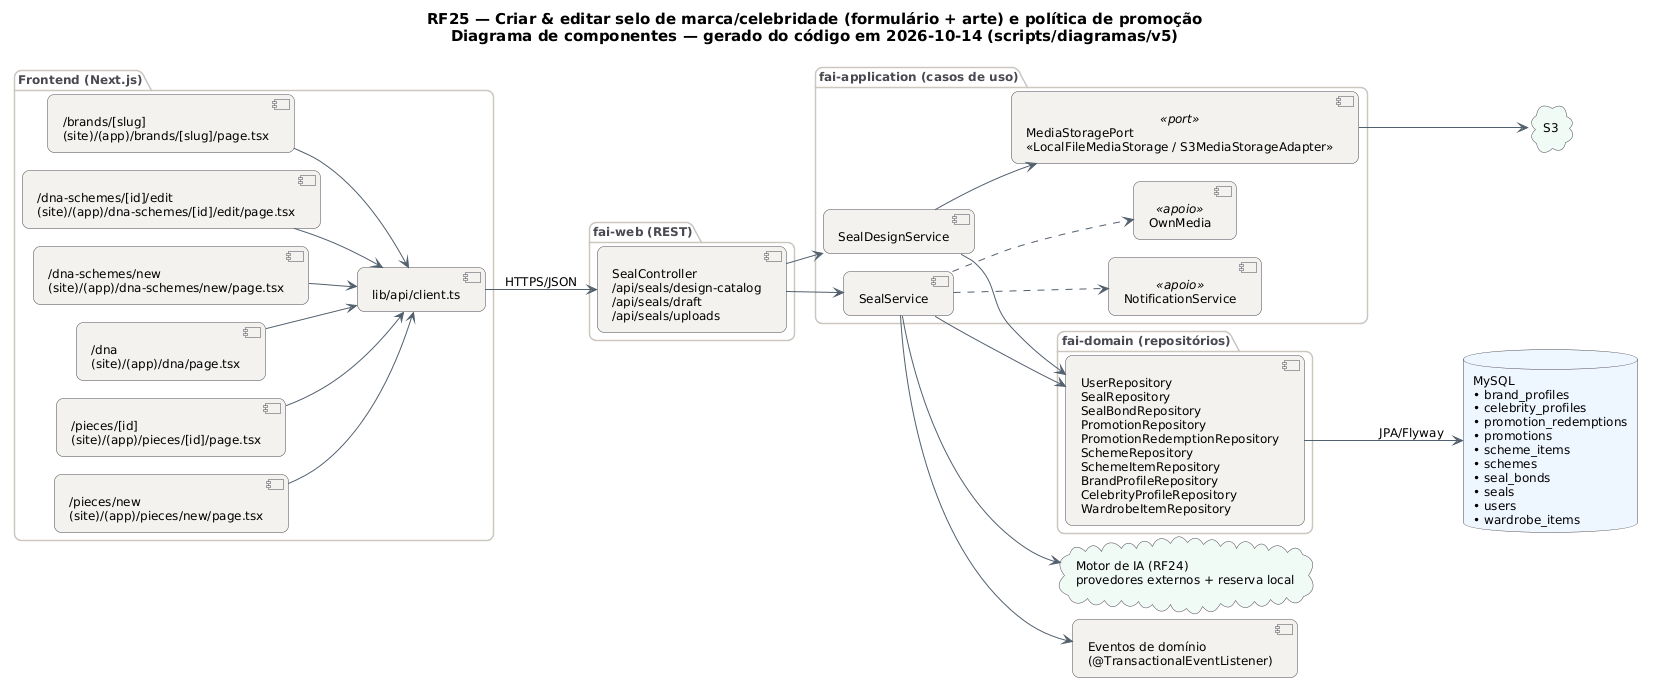

The diagram above was rendered by PlantUML. Its source (embedded in the PNG):
@startuml RF25_Componentes
!pragma layout smetana
skinparam backgroundColor #FFFFFF
skinparam shadowing false
skinparam defaultFontName "DejaVu Sans"
skinparam defaultFontSize 12
skinparam titleFontSize 15
skinparam roundcorner 14
skinparam ArrowColor #52606D
skinparam note {
  BackgroundColor #FFFDEB
  BorderColor #D8CE78
  FontColor #554F24
}
skinparam component {
  BackgroundColor #F4F2EF
  BorderColor #4A4852
}
skinparam package {
  BorderColor #CBC6BE
  FontColor #4A4852
}
skinparam database {
  BackgroundColor #EEF6FF
  BorderColor #4A4852
}
skinparam cloud {
  BackgroundColor #F0FBF6
  BorderColor #4A4852
}
left to right direction
title RF25 — Criar & editar selo de marca/celebridade (formulário + arte) e política de promoção\nDiagrama de componentes — gerado do código em 2026-10-14 (scripts/diagramas/v5)

package "Frontend (Next.js)" {
  component "/brands/[slug]\n(site)/(app)/brands/[slug]/page.tsx" as FE0
  component "/dna-schemes/[id]/edit\n(site)/(app)/dna-schemes/[id]/edit/page.tsx" as FE1
  component "/dna-schemes/new\n(site)/(app)/dna-schemes/new/page.tsx" as FE2
  component "/dna\n(site)/(app)/dna/page.tsx" as FE3
  component "/pieces/[id]\n(site)/(app)/pieces/[id]/page.tsx" as FE4
  component "/pieces/new\n(site)/(app)/pieces/new/page.tsx" as FE5
  component "lib/api/client.ts" as APIC
}
package "fai-web (REST)" {
  component "SealController\n/api/seals/design-catalog\n/api/seals/draft\n/api/seals/uploads" as SealController
}
package "fai-application (casos de uso)" {
  component "SealDesignService" as SealDesignService
  component "SealService" as SealService
  component "NotificationService" as NotificationService <<apoio>>
  component "OwnMedia" as OwnMedia <<apoio>>
  component "MediaStoragePort\n«LocalFileMediaStorage / S3MediaStorageAdapter»" as MediaStoragePort <<port>>
}
package "fai-domain (repositórios)" {
  component "UserRepository\nSealRepository\nSealBondRepository\nPromotionRepository\nPromotionRedemptionRepository\nSchemeRepository\nSchemeItemRepository\nBrandProfileRepository\nCelebrityProfileRepository\nWardrobeItemRepository" as REPO_MySQL
}
database "MySQL\n• brand_profiles\n• celebrity_profiles\n• promotion_redemptions\n• promotions\n• scheme_items\n• schemes\n• seal_bonds\n• seals\n• users\n• wardrobe_items" as DB_MySQL
cloud "Motor de IA (RF24)\nprovedores externos + reserva local" as AI
component "Eventos de domínio\n(@TransactionalEventListener)" as EV
cloud "S3" as CL_S3
APIC --> SealController : HTTPS/JSON
FE0 --> APIC
FE1 --> APIC
FE2 --> APIC
FE3 --> APIC
FE4 --> APIC
FE5 --> APIC
MediaStoragePort --> CL_S3
REPO_MySQL --> DB_MySQL : JPA/Flyway
SealController --> SealDesignService
SealController --> SealService
SealDesignService --> MediaStoragePort
SealDesignService --> REPO_MySQL
SealService --> AI
SealService --> EV
SealService --> REPO_MySQL
SealService ..> NotificationService
SealService ..> OwnMedia
@enduml